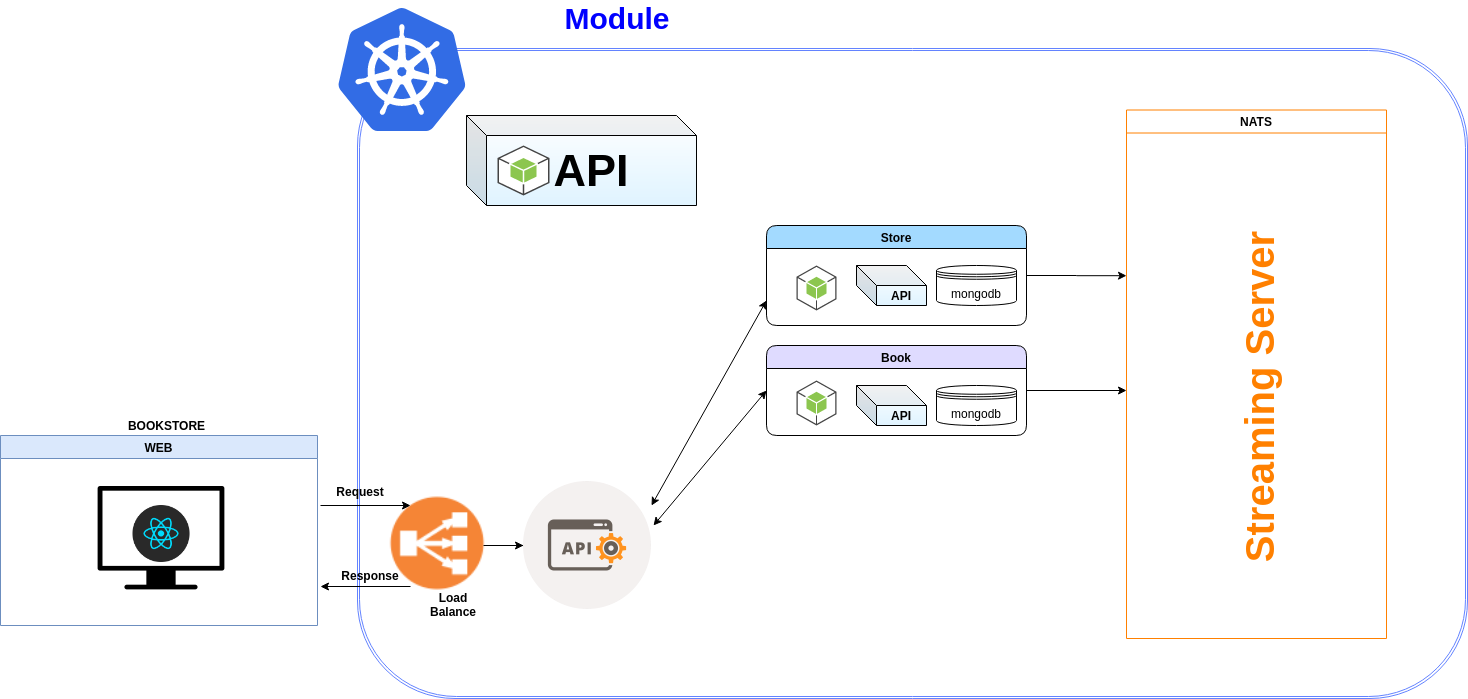

The diagram above was exported from draw.io. Its source (the exported page's mxGraphModel, read from the mxfile embedded in the PNG):
<mxGraphModel dx="2639" dy="1250" grid="0" gridSize="10" guides="1" tooltips="1" connect="1" arrows="1" fold="1" page="1" pageScale="1" pageWidth="827" pageHeight="1169" math="0" shadow="0">
  <root>
    <mxCell id="yugjDkMBKXYVRkcHiTa8-0" />
    <mxCell id="yugjDkMBKXYVRkcHiTa8-1" parent="yugjDkMBKXYVRkcHiTa8-0" />
    <mxCell id="yugjDkMBKXYVRkcHiTa8-4" value="" style="shape=ext;double=1;rounded=1;whiteSpace=wrap;html=1;fillColor=none;fontSize=60;fontColor=#000000;strokeColor=#6383FF;" parent="yugjDkMBKXYVRkcHiTa8-1" vertex="1">
      <mxGeometry x="-290" y="60" width="1110" height="650" as="geometry" />
    </mxCell>
    <mxCell id="yugjDkMBKXYVRkcHiTa8-5" style="edgeStyle=orthogonalEdgeStyle;rounded=0;orthogonalLoop=1;jettySize=auto;html=1;exitX=1;exitY=0.5;exitDx=0;exitDy=0;fontSize=60;" parent="yugjDkMBKXYVRkcHiTa8-1" source="yugjDkMBKXYVRkcHiTa8-6" edge="1">
      <mxGeometry relative="1" as="geometry">
        <mxPoint x="479" y="287.19047619047615" as="targetPoint" />
      </mxGeometry>
    </mxCell>
    <mxCell id="yugjDkMBKXYVRkcHiTa8-6" value="Store" style="swimlane;rounded=1;shadow=0;fillColor=#A3DAFF;startSize=23;" parent="yugjDkMBKXYVRkcHiTa8-1" vertex="1">
      <mxGeometry x="119" y="237" width="260" height="100" as="geometry" />
    </mxCell>
    <mxCell id="yugjDkMBKXYVRkcHiTa8-7" value="mongodb" style="shape=datastore;whiteSpace=wrap;html=1;" parent="yugjDkMBKXYVRkcHiTa8-6" vertex="1">
      <mxGeometry x="170" y="40" width="80" height="40" as="geometry" />
    </mxCell>
    <mxCell id="yugjDkMBKXYVRkcHiTa8-8" value="API" style="shape=cube;whiteSpace=wrap;html=1;boundedLbl=1;backgroundOutline=1;darkOpacity=0.05;darkOpacity2=0.1;fontStyle=1;gradientColor=#E0F4FF;" parent="yugjDkMBKXYVRkcHiTa8-6" vertex="1">
      <mxGeometry x="90" y="40" width="70" height="40" as="geometry" />
    </mxCell>
    <mxCell id="yugjDkMBKXYVRkcHiTa8-9" value="" style="outlineConnect=0;dashed=0;verticalLabelPosition=bottom;verticalAlign=top;align=center;html=1;shape=mxgraph.aws3.android;fillColor=#8CC64F;gradientColor=none;" parent="yugjDkMBKXYVRkcHiTa8-6" vertex="1">
      <mxGeometry x="30" y="40" width="40" height="45" as="geometry" />
    </mxCell>
    <mxCell id="yugjDkMBKXYVRkcHiTa8-10" style="edgeStyle=orthogonalEdgeStyle;rounded=0;orthogonalLoop=1;jettySize=auto;html=1;fontSize=60;" parent="yugjDkMBKXYVRkcHiTa8-1" source="yugjDkMBKXYVRkcHiTa8-11" edge="1">
      <mxGeometry relative="1" as="geometry">
        <mxPoint x="479" y="402" as="targetPoint" />
      </mxGeometry>
    </mxCell>
    <mxCell id="yugjDkMBKXYVRkcHiTa8-11" value="Book" style="swimlane;startSize=23;comic=0;rounded=1;fillColor=#DFDBFF;" parent="yugjDkMBKXYVRkcHiTa8-1" vertex="1">
      <mxGeometry x="119" y="357" width="260" height="90" as="geometry" />
    </mxCell>
    <mxCell id="yugjDkMBKXYVRkcHiTa8-12" value="mongodb" style="shape=datastore;whiteSpace=wrap;html=1;" parent="yugjDkMBKXYVRkcHiTa8-11" vertex="1">
      <mxGeometry x="170" y="40" width="80" height="40" as="geometry" />
    </mxCell>
    <mxCell id="yugjDkMBKXYVRkcHiTa8-13" value="API" style="shape=cube;whiteSpace=wrap;html=1;boundedLbl=1;backgroundOutline=1;darkOpacity=0.05;darkOpacity2=0.1;fontStyle=1;gradientColor=#E0F4FF;" parent="yugjDkMBKXYVRkcHiTa8-11" vertex="1">
      <mxGeometry x="90" y="40" width="70" height="40" as="geometry" />
    </mxCell>
    <mxCell id="yugjDkMBKXYVRkcHiTa8-14" value="" style="outlineConnect=0;dashed=0;verticalLabelPosition=bottom;verticalAlign=top;align=center;html=1;shape=mxgraph.aws3.android;fillColor=#8CC64F;gradientColor=none;" parent="yugjDkMBKXYVRkcHiTa8-11" vertex="1">
      <mxGeometry x="30" y="35" width="40" height="45" as="geometry" />
    </mxCell>
    <mxCell id="yugjDkMBKXYVRkcHiTa8-21" value="BOOKSTORE" style="text;html=1;align=center;verticalAlign=middle;resizable=0;points=[];autosize=1;fontStyle=1" parent="yugjDkMBKXYVRkcHiTa8-1" vertex="1">
      <mxGeometry x="-525" y="428" width="87" height="18" as="geometry" />
    </mxCell>
    <mxCell id="yugjDkMBKXYVRkcHiTa8-22" value="WEB" style="swimlane;fillColor=#dae8fc;strokeColor=#6c8ebf;startSize=23;" parent="yugjDkMBKXYVRkcHiTa8-1" vertex="1">
      <mxGeometry x="-647" y="447" width="317" height="190" as="geometry" />
    </mxCell>
    <mxCell id="yugjDkMBKXYVRkcHiTa8-23" value="" style="shape=image;html=1;verticalAlign=top;verticalLabelPosition=bottom;labelBackgroundColor=#ffffff;imageAspect=0;aspect=fixed;image=https://cdn2.iconfinder.com/data/icons/pittogrammi/142/03-128.png;fontColor=#00331A;imageBackground=#ffffff;labelBorderColor=#FAFFF2;" parent="yugjDkMBKXYVRkcHiTa8-22" vertex="1">
      <mxGeometry x="97" y="51" width="128" height="128" as="geometry" />
    </mxCell>
    <mxCell id="yugjDkMBKXYVRkcHiTa8-61" value="" style="shape=image;html=1;verticalAlign=top;verticalLabelPosition=bottom;labelBackgroundColor=#ffffff;imageAspect=0;aspect=fixed;image=https://cdn2.iconfinder.com/data/icons/designer-skills/128/react-128.png;fontSize=30;" parent="yugjDkMBKXYVRkcHiTa8-22" vertex="1">
      <mxGeometry x="124.5" y="62" width="73" height="73" as="geometry" />
    </mxCell>
    <mxCell id="yugjDkMBKXYVRkcHiTa8-25" value="" style="shape=image;html=1;verticalAlign=top;verticalLabelPosition=bottom;labelBackgroundColor=#ffffff;imageAspect=0;aspect=fixed;image=https://cdn2.iconfinder.com/data/icons/amazon-aws-stencils/100/Compute__Networking_copy_Elastic_Load_Balancing-128.png" parent="yugjDkMBKXYVRkcHiTa8-1" vertex="1">
      <mxGeometry x="-294" y="473" width="168" height="168" as="geometry" />
    </mxCell>
    <mxCell id="yugjDkMBKXYVRkcHiTa8-26" value="" style="endArrow=classic;html=1;" parent="yugjDkMBKXYVRkcHiTa8-1" edge="1">
      <mxGeometry width="50" height="50" relative="1" as="geometry">
        <mxPoint x="-327" y="517" as="sourcePoint" />
        <mxPoint x="-237" y="517" as="targetPoint" />
      </mxGeometry>
    </mxCell>
    <mxCell id="yugjDkMBKXYVRkcHiTa8-27" value="&lt;b&gt;Request&lt;/b&gt;" style="text;html=1;strokeColor=none;fillColor=none;align=center;verticalAlign=middle;whiteSpace=wrap;rounded=0;" parent="yugjDkMBKXYVRkcHiTa8-1" vertex="1">
      <mxGeometry x="-307" y="493" width="40" height="20" as="geometry" />
    </mxCell>
    <mxCell id="yugjDkMBKXYVRkcHiTa8-28" value="" style="endArrow=classic;html=1;" parent="yugjDkMBKXYVRkcHiTa8-1" edge="1">
      <mxGeometry width="50" height="50" relative="1" as="geometry">
        <mxPoint x="-237" y="598" as="sourcePoint" />
        <mxPoint x="-327" y="598" as="targetPoint" />
      </mxGeometry>
    </mxCell>
    <mxCell id="yugjDkMBKXYVRkcHiTa8-29" value="&lt;b&gt;Response&lt;/b&gt;" style="text;html=1;strokeColor=none;fillColor=none;align=center;verticalAlign=middle;whiteSpace=wrap;rounded=0;" parent="yugjDkMBKXYVRkcHiTa8-1" vertex="1">
      <mxGeometry x="-297" y="577" width="40" height="20" as="geometry" />
    </mxCell>
    <mxCell id="yugjDkMBKXYVRkcHiTa8-30" value="Load Balance" style="text;html=1;strokeColor=none;fillColor=none;align=center;verticalAlign=middle;whiteSpace=wrap;rounded=0;fontStyle=1" parent="yugjDkMBKXYVRkcHiTa8-1" vertex="1">
      <mxGeometry x="-214" y="606" width="40" height="20" as="geometry" />
    </mxCell>
    <mxCell id="yugjDkMBKXYVRkcHiTa8-31" value="" style="edgeStyle=orthogonalEdgeStyle;rounded=0;orthogonalLoop=1;jettySize=auto;html=1;fontSize=24;fontColor=#0000FF;" parent="yugjDkMBKXYVRkcHiTa8-1" source="yugjDkMBKXYVRkcHiTa8-32" target="yugjDkMBKXYVRkcHiTa8-25" edge="1">
      <mxGeometry relative="1" as="geometry" />
    </mxCell>
    <mxCell id="yugjDkMBKXYVRkcHiTa8-32" value="" style="shape=image;html=1;verticalAlign=top;verticalLabelPosition=bottom;labelBackgroundColor=#ffffff;imageAspect=0;aspect=fixed;image=https://cdn4.iconfinder.com/data/icons/web-development-5/500/api-code-window-128.png" parent="yugjDkMBKXYVRkcHiTa8-1" vertex="1">
      <mxGeometry x="-124" y="493" width="128" height="128" as="geometry" />
    </mxCell>
    <mxCell id="yugjDkMBKXYVRkcHiTa8-33" value="" style="endArrow=classic;html=1;" parent="yugjDkMBKXYVRkcHiTa8-1" target="yugjDkMBKXYVRkcHiTa8-32" edge="1">
      <mxGeometry width="50" height="50" relative="1" as="geometry">
        <mxPoint x="-164" y="557" as="sourcePoint" />
        <mxPoint x="-120" y="558" as="targetPoint" />
      </mxGeometry>
    </mxCell>
    <mxCell id="yugjDkMBKXYVRkcHiTa8-34" value="" style="endArrow=classic;startArrow=classic;html=1;entryX=0;entryY=0.75;entryDx=0;entryDy=0;exitX=1;exitY=0.188;exitDx=0;exitDy=0;exitPerimeter=0;" parent="yugjDkMBKXYVRkcHiTa8-1" source="yugjDkMBKXYVRkcHiTa8-32" target="yugjDkMBKXYVRkcHiTa8-6" edge="1">
      <mxGeometry width="50" height="50" relative="1" as="geometry">
        <mxPoint x="4" y="527" as="sourcePoint" />
        <mxPoint x="106" y="447" as="targetPoint" />
      </mxGeometry>
    </mxCell>
    <mxCell id="yugjDkMBKXYVRkcHiTa8-35" value="" style="endArrow=classic;startArrow=classic;html=1;entryX=0;entryY=0.5;entryDx=0;entryDy=0;" parent="yugjDkMBKXYVRkcHiTa8-1" target="yugjDkMBKXYVRkcHiTa8-11" edge="1">
      <mxGeometry width="50" height="50" relative="1" as="geometry">
        <mxPoint x="6" y="537" as="sourcePoint" />
        <mxPoint x="106" y="567" as="targetPoint" />
      </mxGeometry>
    </mxCell>
    <mxCell id="yugjDkMBKXYVRkcHiTa8-36" value="&lt;span style=&quot;font-size: 45px&quot;&gt;API&lt;/span&gt;" style="shape=cube;whiteSpace=wrap;html=1;boundedLbl=1;backgroundOutline=1;darkOpacity=0.05;darkOpacity2=0.1;fontStyle=1;gradientColor=#E0F4FF;" parent="yugjDkMBKXYVRkcHiTa8-1" vertex="1">
      <mxGeometry x="-181" y="127" width="230" height="90" as="geometry" />
    </mxCell>
    <mxCell id="yugjDkMBKXYVRkcHiTa8-37" value="" style="outlineConnect=0;dashed=0;verticalLabelPosition=bottom;verticalAlign=top;align=center;html=1;shape=mxgraph.aws3.android;fillColor=#8CC64F;gradientColor=none;" parent="yugjDkMBKXYVRkcHiTa8-1" vertex="1">
      <mxGeometry x="-150" y="157" width="52" height="50" as="geometry" />
    </mxCell>
    <mxCell id="yugjDkMBKXYVRkcHiTa8-38" value="NATS" style="swimlane;fillColor=none;strokeColor=#FF8000;" parent="yugjDkMBKXYVRkcHiTa8-1" vertex="1">
      <mxGeometry x="479" y="121.5" width="260" height="528.5" as="geometry" />
    </mxCell>
    <mxCell id="yugjDkMBKXYVRkcHiTa8-39" value="&lt;div style=&quot;text-align: left&quot;&gt;&lt;span&gt;&lt;font face=&quot;arial, sans-serif&quot;&gt;&lt;br&gt;&lt;/font&gt;&lt;/span&gt;&lt;/div&gt;&lt;div style=&quot;text-align: left&quot;&gt;&lt;span&gt;&lt;font face=&quot;arial, sans-serif&quot;&gt;Streaming Server&lt;/font&gt;&lt;/span&gt;&lt;/div&gt;" style="text;html=1;align=center;verticalAlign=middle;resizable=0;points=[];autosize=1;horizontal=0;fontSize=40;fontStyle=1;fontColor=#FF8000;" parent="yugjDkMBKXYVRkcHiTa8-38" vertex="1">
      <mxGeometry x="56" y="120.5" width="105" height="335" as="geometry" />
    </mxCell>
    <mxCell id="yugjDkMBKXYVRkcHiTa8-40" value="" style="aspect=fixed;html=1;points=[];align=center;image;fontSize=12;image=img/lib/mscae/Kubernetes.svg;strokeColor=#0000FF;fillColor=none;" parent="yugjDkMBKXYVRkcHiTa8-1" vertex="1">
      <mxGeometry x="-309.13" y="20" width="128.13" height="123" as="geometry" />
    </mxCell>
    <mxCell id="yugjDkMBKXYVRkcHiTa8-57" value="&lt;font style=&quot;font-size: 30px&quot;&gt;Module&lt;br&gt;&lt;/font&gt;" style="text;html=1;strokeColor=none;fillColor=none;align=center;verticalAlign=middle;whiteSpace=wrap;rounded=0;shadow=0;comic=0;fontSize=30;fontColor=#0000FF;fontStyle=1" parent="yugjDkMBKXYVRkcHiTa8-1" vertex="1">
      <mxGeometry x="-200" y="20" width="340" height="20" as="geometry" />
    </mxCell>
  </root>
</mxGraphModel>